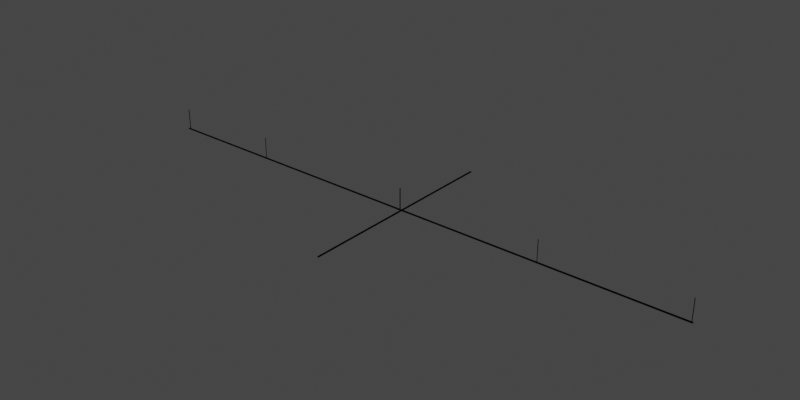 # Source: ACanos.blend  (saved by Blender 2.93.21; exported with 4.5.12 LTS)
import bpy
from mathutils import Matrix  # noqa: F401  (used for matrix-valued properties, if any)

bpy.ops.wm.read_factory_settings(use_empty=True)
scene = bpy.context.scene
scene.name = 'Scene'

# ---- materials (node trees are filled in below, after node groups)
mat_black_metal = bpy.data.materials.new('Black_Metal')

# ---- material node trees
mat_black_metal.use_nodes = True; mat_black_metal.node_tree.nodes.clear()
_N = mat_black_metal.node_tree.nodes; _L = mat_black_metal.node_tree.links
n0 = _N.new('ShaderNodeBsdfPrincipled'); n0.name = 'Principled BSDF'; n0.location = (10, 300)
n0.distribution = 'GGX'
n0.subsurface_method = 'BURLEY'
n0.inputs[0].default_value = (0.0, 0.0, 0.0, 1.0)
n0.inputs[1].default_value = 1.0
n0.inputs[2].default_value = 0.8456
n0.inputs[3].default_value = 1.45
n0.inputs[27].default_value = (0.0, 0.0, 0.0, 1.0)
n0.inputs[28].default_value = 1.0
n1 = _N.new('ShaderNodeOutputMaterial'); n1.name = 'Material Output'; n1.location = (300, 300)
_L.new(n0.outputs[0], n1.inputs[0])
n1.is_active_output = True

# ---- world
world_world = bpy.data.worlds.new('World'); scene.world = world_world
world_world.use_nodes = True; world_world.node_tree.nodes.clear()
_N = world_world.node_tree.nodes; _L = world_world.node_tree.links
n0 = _N.new('ShaderNodeOutputWorld'); n0.name = 'World Output'; n0.location = (300, 300)
n1 = _N.new('ShaderNodeBackground'); n1.name = 'Background'; n1.location = (10, 300)
n1.inputs[0].default_value = (0.05088, 0.05088, 0.05088, 1.0)
_L.new(n1.outputs[0], n0.inputs[0])
n0.is_active_output = True
world_world.color = (0.05088, 0.05088, 0.05088)
world_world.use_sun_shadow = False
world_world.sun_shadow_jitter_overblur = 0.0

# ---- meshes
me_cylinder_003 = bpy.data.meshes.new('Cylinder.003')
me_cylinder_003.from_pydata([(-1.9, -4.026e-05, -0.3364), (1.9, -4.009e-05, -0.3364), (-1.9, 0.004552, -0.3373), (1.9, 0.004552, -0.3373), (-1.9, 0.008445, -0.3399), (1.9, 0.008445, -0.3399), (-1.9, 0.01105, -0.3438), (1.9, 0.01105, -0.3438), (-1.9, 0.01196, -0.3484), (1.9, 0.01196, -0.3484), (-1.9, 0.01105, -0.353), (1.9, 0.01105, -0.353), (-1.9, 0.008445, -0.3569), (1.9, 0.008445, -0.3569), (-1.9, 0.004552, -0.3595), (1.9, 0.004552, -0.3595), (-1.9, -4.026e-05, -0.3604), (1.9, -4.009e-05, -0.3604), (-1.9, -0.004632, -0.3595), (1.9, -0.004632, -0.3595), (-1.9, -0.008526, -0.3569), (1.9, -0.008525, -0.3569), (-1.9, -0.01113, -0.353), (1.9, -0.01113, -0.353), (-1.9, -0.01204, -0.3484), (1.9, -0.01204, -0.3484), (-1.9, -0.01113, -0.3438), (1.9, -0.01113, -0.3438), (-1.9, -0.008526, -0.3399), (1.9, -0.008525, -0.3399), (-1.9, -0.004632, -0.3373), (1.9, -0.004632, -0.3373), (-1.135, -0.006259, -0.341), (-1.135, -0.006259, 0.001), (-1.135, 0.002741, -0.341), (-1.135, 0.002741, 0.001), (-1.133, -0.006259, -0.341), (-1.133, -0.006259, 0.001), (-1.133, 0.002741, -0.341), (-1.133, 0.002741, 0.001), (0.9709, -0.005563, -0.341), (0.9709, -0.005563, 0.001), (0.9709, 0.003437, -0.341), (0.9709, 0.003437, 0.001), (0.9734, -0.005563, -0.341), (0.9734, -0.005563, 0.001), (0.9734, 0.003437, -0.341), (0.9734, 0.003437, 0.001), (1.892, -0.005563, -0.341), (1.892, -0.005563, 0.001), (1.892, 0.003437, -0.341), (1.892, 0.003437, 0.001), (1.895, -0.005563, -0.341), (1.895, -0.005563, 0.001), (1.895, 0.003437, -0.341), (1.895, 0.003437, 0.001), (-1.886, -0.006259, -0.341), (-1.886, -0.006259, 0.001), (-1.886, 0.002741, -0.341), (-1.886, 0.002741, 0.001), (-1.883, -0.006259, -0.341), (-1.883, -0.006259, 0.001), (-1.883, 0.002741, -0.341), (-1.883, 0.002741, 0.001), (-0.00124, -0.006259, -0.341), (-0.00124, -0.006259, 0.001), (-0.00124, 0.002741, -0.341), (-0.00124, 0.002741, 0.001), (0.00124, -0.006259, -0.341), (0.00124, -0.006259, 0.001), (0.00124, 0.002741, -0.341), (0.00124, 0.002741, 0.001)], [], [(0, 1, 3, 2), (2, 3, 5, 4), (4, 5, 7, 6), (6, 7, 9, 8), (8, 9, 11, 10), (10, 11, 13, 12), (12, 13, 15, 14), (14, 15, 17, 16), (16, 17, 19, 18), (18, 19, 21, 20), (20, 21, 23, 22), (22, 23, 25, 24), (24, 25, 27, 26), (26, 27, 29, 28), (3, 1, 31, 29, 27, 25, 23, 21, 19, 17, 15, 13, 11, 9, 7, 5), (28, 29, 31, 30), (30, 31, 1, 0), (0, 2, 4, 6, 8, 10, 12, 14, 16, 18, 20, 22, 24, 26, 28, 30), (32, 33, 35, 34), (34, 35, 39, 38), (38, 39, 37, 36), (36, 37, 33, 32), (34, 38, 36, 32), (39, 35, 33, 37), (40, 41, 43, 42), (42, 43, 47, 46), (46, 47, 45, 44), (44, 45, 41, 40), (42, 46, 44, 40), (47, 43, 41, 45), (48, 49, 51, 50), (50, 51, 55, 54), (54, 55, 53, 52), (52, 53, 49, 48), (50, 54, 52, 48), (55, 51, 49, 53), (56, 57, 59, 58), (58, 59, 63, 62), (62, 63, 61, 60), (60, 61, 57, 56), (58, 62, 60, 56), (63, 59, 57, 61), (64, 65, 67, 66), (66, 67, 71, 70), (70, 71, 69, 68), (68, 69, 65, 64), (66, 70, 68, 64), (71, 67, 65, 69)])
_uv = me_cylinder_003.uv_layers.new(name='UVMap')
_uv.uv.foreach_set('vector', [1.0, 0.5, 1.0, 1.0, 0.9375, 1.0, 0.9375, 0.5, 0.9375, 0.5, 0.9375, 1.0, 0.875, 1.0, 0.875, 0.5, 0.875, 0.5, 0.875, 1.0, 0.8125, 1.0, 0.8125, 0.5, 0.8125, 0.5, 0.8125, 1.0, 0.75, 1.0, 0.75, 0.5, 0.75, 0.5, 0.75, 1.0, 0.6875, 1.0, 0.6875, 0.5, 0.6875, 0.5, 0.6875, 1.0, 0.625, 1.0, 0.625, 0.5, 0.625, 0.5, 0.625, 1.0, 0.5625, 1.0, 0.5625, 0.5, 0.5625, 0.5, 0.5625, 1.0, 0.5, 1.0, 0.5, 0.5, 0.5, 0.5, 0.5, 1.0, 0.4375, 1.0, 0.4375, 0.5, 0.4375, 0.5, 0.4375, 1.0, 0.375, 1.0, 0.375, 0.5, 0.375, 0.5, 0.375, 1.0, 0.3125, 1.0, 0.3125, 0.5, 0.3125, 0.5, 0.3125, 1.0, 0.25, 1.0, 0.25, 0.5, 0.25, 0.5, 0.25, 1.0, 0.1875, 1.0, 0.1875, 0.5, 0.1875, 0.5, 0.1875, 1.0, 0.125, 1.0, 0.125, 0.5, 0.3418, 0.4717, 0.25, 0.49, 0.1582, 0.4717, 0.08029, 0.4197, 0.02827, 0.3418, 0.01, 0.25, 0.02827, 0.1582, 0.08029, 0.08029, 0.1582, 0.02827, 0.25, 0.01, 0.3418, 0.02827, 0.4197, 0.08029, 0.4717, 0.1582, 0.49, 0.25, 0.4717, 0.3418, 0.4197, 0.4197, 0.125, 0.5, 0.125, 1.0, 0.0625, 1.0, 0.0625, 0.5, 0.0625, 0.5, 0.0625, 1.0, 0.0, 1.0, 0.0, 0.5, 0.75, 0.49, 0.8418, 0.4717, 0.9197, 0.4197, 0.9717, 0.3418, 0.99, 0.25, 0.9717, 0.1582, 0.9197, 0.08029, 0.8418, 0.02827, 0.75, 0.01, 0.6582, 0.02827, 0.5803, 0.08029, 0.5283, 0.1582, 0.51, 0.25, 0.5283, 0.3418, 0.5803, 0.4197, 0.6582, 0.4717, 0.375, 0.0, 0.625, 0.0, 0.625, 0.25, 0.375, 0.25, 0.375, 0.25, 0.625, 0.25, 0.625, 0.5, 0.375, 0.5, 0.375, 0.5, 0.625, 0.5, 0.625, 0.75, 0.375, 0.75, 0.375, 0.75, 0.625, 0.75, 0.625, 1.0, 0.375, 1.0, 0.125, 0.5, 0.375, 0.5, 0.375, 0.75, 0.125, 0.75, 0.625, 0.5, 0.875, 0.5, 0.875, 0.75, 0.625, 0.75, 0.375, 0.0, 0.625, 0.0, 0.625, 0.25, 0.375, 0.25, 0.375, 0.25, 0.625, 0.25, 0.625, 0.5, 0.375, 0.5, 0.375, 0.5, 0.625, 0.5, 0.625, 0.75, 0.375, 0.75, 0.375, 0.75, 0.625, 0.75, 0.625, 1.0, 0.375, 1.0, 0.125, 0.5, 0.375, 0.5, 0.375, 0.75, 0.125, 0.75, 0.625, 0.5, 0.875, 0.5, 0.875, 0.75, 0.625, 0.75, 0.375, 0.0, 0.625, 0.0, 0.625, 0.25, 0.375, 0.25, 0.375, 0.25, 0.625, 0.25, 0.625, 0.5, 0.375, 0.5, 0.375, 0.5, 0.625, 0.5, 0.625, 0.75, 0.375, 0.75, 0.375, 0.75, 0.625, 0.75, 0.625, 1.0, 0.375, 1.0, 0.125, 0.5, 0.375, 0.5, 0.375, 0.75, 0.125, 0.75, 0.625, 0.5, 0.875, 0.5, 0.875, 0.75, 0.625, 0.75, 0.375, 0.0, 0.625, 0.0, 0.625, 0.25, 0.375, 0.25, 0.375, 0.25, 0.625, 0.25, 0.625, 0.5, 0.375, 0.5, 0.375, 0.5, 0.625, 0.5, 0.625, 0.75, 0.375, 0.75, 0.375, 0.75, 0.625, 0.75, 0.625, 1.0, 0.375, 1.0, 0.125, 0.5, 0.375, 0.5, 0.375, 0.75, 0.125, 0.75, 0.625, 0.5, 0.875, 0.5, 0.875, 0.75, 0.625, 0.75, 0.375, 0.0, 0.625, 0.0, 0.625, 0.25, 0.375, 0.25, 0.375, 0.25, 0.625, 0.25, 0.625, 0.5, 0.375, 0.5, 0.375, 0.5, 0.625, 0.5, 0.625, 0.75, 0.375, 0.75, 0.375, 0.75, 0.625, 0.75, 0.625, 1.0, 0.375, 1.0, 0.125, 0.5, 0.375, 0.5, 0.375, 0.75, 0.125, 0.75, 0.625, 0.5, 0.875, 0.5, 0.875, 0.75, 0.625, 0.75])
me_cylinder_003.materials.append(mat_black_metal)
me_cylinder_003.use_remesh_fix_poles = True
me_cylinder_003.use_remesh_preserve_attributes = False
me_cylinder_003.update()
me_cylinder_002 = bpy.data.meshes.new('Cylinder.002')
me_cylinder_002.from_pydata([(0.0, 1.71, -0.3614), (0.0, -1.71, -0.3614), (0.004592, 1.71, -0.3623), (0.004592, -1.71, -0.3623), (0.008485, 1.71, -0.3649), (0.008485, -1.71, -0.3649), (0.01109, 1.71, -0.3688), (0.01109, -1.71, -0.3688), (0.012, 1.71, -0.3734), (0.012, -1.71, -0.3734), (0.01109, 1.71, -0.378), (0.01109, -1.71, -0.378), (0.008485, 1.71, -0.3819), (0.008485, -1.71, -0.3819), (0.004592, 1.71, -0.3845), (0.004592, -1.71, -0.3845), (-1.049e-09, 1.71, -0.3854), (-1.049e-09, -1.71, -0.3854), (-0.004592, 1.71, -0.3845), (-0.004592, -1.71, -0.3845), (-0.008485, 1.71, -0.3819), (-0.008485, -1.71, -0.3819), (-0.01109, 1.71, -0.378), (-0.01109, -1.71, -0.378), (-0.012, 1.71, -0.3734), (-0.012, -1.71, -0.3734), (-0.01109, 1.71, -0.3688), (-0.01109, -1.71, -0.3688), (-0.008485, 1.71, -0.3649), (-0.008485, -1.71, -0.3649), (-0.004592, 1.71, -0.3623), (-0.004592, -1.71, -0.3623), (-0.0009923, -0.002004, -0.3614), (-0.0009923, -0.002004, -0.0001063), (-0.0009923, 0.006996, -0.3614), (-0.0009923, 0.006996, -0.0001063), (0.005008, -0.002004, -0.3614), (0.005008, -0.002004, -0.0001063), (0.005008, 0.006996, -0.3614), (0.005008, 0.006996, -0.0001063)], [], [(0, 1, 3, 2), (2, 3, 5, 4), (4, 5, 7, 6), (6, 7, 9, 8), (8, 9, 11, 10), (10, 11, 13, 12), (12, 13, 15, 14), (14, 15, 17, 16), (16, 17, 19, 18), (18, 19, 21, 20), (20, 21, 23, 22), (22, 23, 25, 24), (24, 25, 27, 26), (26, 27, 29, 28), (3, 1, 31, 29, 27, 25, 23, 21, 19, 17, 15, 13, 11, 9, 7, 5), (28, 29, 31, 30), (30, 31, 1, 0), (0, 2, 4, 6, 8, 10, 12, 14, 16, 18, 20, 22, 24, 26, 28, 30), (32, 33, 35, 34), (34, 35, 39, 38), (38, 39, 37, 36), (36, 37, 33, 32), (34, 38, 36, 32), (39, 35, 33, 37)])
_uv = me_cylinder_002.uv_layers.new(name='UVMap')
_uv.uv.foreach_set('vector', [1.0, 0.5, 1.0, 1.0, 0.9375, 1.0, 0.9375, 0.5, 0.9375, 0.5, 0.9375, 1.0, 0.875, 1.0, 0.875, 0.5, 0.875, 0.5, 0.875, 1.0, 0.8125, 1.0, 0.8125, 0.5, 0.8125, 0.5, 0.8125, 1.0, 0.75, 1.0, 0.75, 0.5, 0.75, 0.5, 0.75, 1.0, 0.6875, 1.0, 0.6875, 0.5, 0.6875, 0.5, 0.6875, 1.0, 0.625, 1.0, 0.625, 0.5, 0.625, 0.5, 0.625, 1.0, 0.5625, 1.0, 0.5625, 0.5, 0.5625, 0.5, 0.5625, 1.0, 0.5, 1.0, 0.5, 0.5, 0.5, 0.5, 0.5, 1.0, 0.4375, 1.0, 0.4375, 0.5, 0.4375, 0.5, 0.4375, 1.0, 0.375, 1.0, 0.375, 0.5, 0.375, 0.5, 0.375, 1.0, 0.3125, 1.0, 0.3125, 0.5, 0.3125, 0.5, 0.3125, 1.0, 0.25, 1.0, 0.25, 0.5, 0.25, 0.5, 0.25, 1.0, 0.1875, 1.0, 0.1875, 0.5, 0.1875, 0.5, 0.1875, 1.0, 0.125, 1.0, 0.125, 0.5, 0.3418, 0.4717, 0.25, 0.49, 0.1582, 0.4717, 0.08029, 0.4197, 0.02827, 0.3418, 0.01, 0.25, 0.02827, 0.1582, 0.08029, 0.08029, 0.1582, 0.02827, 0.25, 0.01, 0.3418, 0.02827, 0.4197, 0.08029, 0.4717, 0.1582, 0.49, 0.25, 0.4717, 0.3418, 0.4197, 0.4197, 0.125, 0.5, 0.125, 1.0, 0.0625, 1.0, 0.0625, 0.5, 0.0625, 0.5, 0.0625, 1.0, 0.0, 1.0, 0.0, 0.5, 0.75, 0.49, 0.8418, 0.4717, 0.9197, 0.4197, 0.9717, 0.3418, 0.99, 0.25, 0.9717, 0.1582, 0.9197, 0.08029, 0.8418, 0.02827, 0.75, 0.01, 0.6582, 0.02827, 0.5803, 0.08029, 0.5283, 0.1582, 0.51, 0.25, 0.5283, 0.3418, 0.5803, 0.4197, 0.6582, 0.4717, 0.375, 0.0, 0.625, 0.0, 0.625, 0.25, 0.375, 0.25, 0.375, 0.25, 0.625, 0.25, 0.625, 0.5, 0.375, 0.5, 0.375, 0.5, 0.625, 0.5, 0.625, 0.75, 0.375, 0.75, 0.375, 0.75, 0.625, 0.75, 0.625, 1.0, 0.375, 1.0, 0.125, 0.5, 0.375, 0.5, 0.375, 0.75, 0.125, 0.75, 0.625, 0.5, 0.875, 0.5, 0.875, 0.75, 0.625, 0.75])
me_cylinder_002.materials.append(mat_black_metal)
me_cylinder_002.use_remesh_fix_poles = True
me_cylinder_002.use_remesh_preserve_attributes = False
me_cylinder_002.update()

# ---- objects
ob_cano_long = bpy.data.objects.new('Cano_long', me_cylinder_003)
ob_cano_trans = bpy.data.objects.new('Cano_trans', me_cylinder_002)

# ---- transforms, parenting, visibility, modifiers, constraints
ob_cano_long.location = (0.0, 0.0, 0.0)
ob_cano_long.scale = (2.42, 1.0, 1.0)
ob_cano_trans.location = (0.0, 0.0, 0.0)

# ---- collection membership
scene.collection.objects.link(ob_cano_long)
scene.collection.objects.link(ob_cano_trans)

# ---- scene / render settings (as saved in the file)
scene.frame_start = 1; scene.frame_end = 250; scene.frame_set(1)
scene.render.engine = 'CYCLES'
scene.render.image_settings.file_format = 'JPEG'
scene.render.image_settings.color_mode = 'RGB'
scene.render.image_settings.quality = 100
scene.render.resolution_x = 4000
scene.render.resolution_y = 2000
scene.cycles.use_denoising = False
scene.cycles.samples = 128
scene.cycles.sampling_pattern = 'TABULATED_SOBOL'
scene.cycles.use_adaptive_sampling = False
scene.cycles.use_light_tree = False
scene.cycles.caustics_refractive = False
scene.cycles.sample_clamp_indirect = 0.5
scene.view_settings.view_transform = 'Filmic'
bpy.context.view_layer.update()

# ---- added for rendering (the .blend has no active camera and no usable light): camera, sun
cam_auto = bpy.data.cameras.new('AutoCamera')
cam_auto.lens = 50.0
cam_auto.sensor_width = 36.0
cam_auto.clip_end = 1000.0
ob_auto_camera = bpy.data.objects.new('AutoCamera', cam_auto)
scene.collection.objects.link(ob_auto_camera)
ob_auto_camera.location = (9.08475, -10.9017, 7.07561)
ob_auto_camera.rotation_euler = (1.09748, -7.21219e-08, 0.694738)
scene.camera = ob_auto_camera
light_auto_sun = bpy.data.lights.new('AutoSun', 'SUN')
light_auto_sun.energy = 3.0
light_auto_sun.angle = 0.0523599
ob_auto_sun = bpy.data.objects.new('AutoSun', light_auto_sun)
scene.collection.objects.link(ob_auto_sun)
ob_auto_sun.rotation_euler = (0.872665, 0.174533, 0.523599)
bpy.context.view_layer.update()
